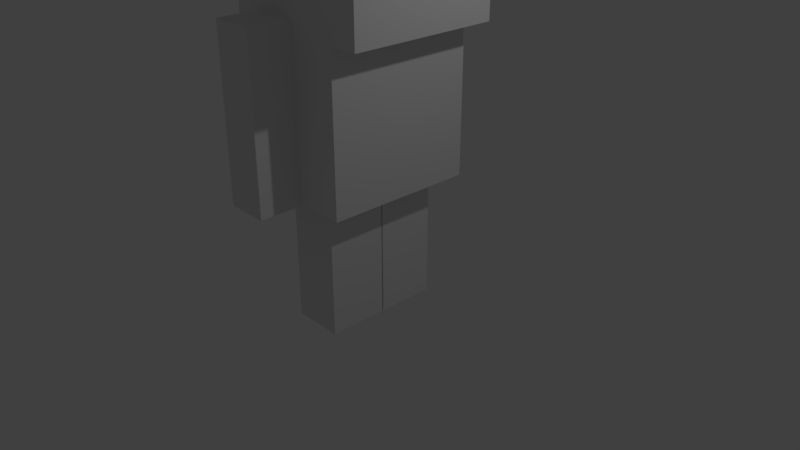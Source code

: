 # Source: player.blend  (saved by Blender 2.79.0; exported with 4.5.12 LTS)
import bpy
from mathutils import Matrix  # noqa: F401  (used for matrix-valued properties, if any)

bpy.ops.wm.read_factory_settings(use_empty=True)
scene = bpy.context.scene
scene.name = 'Scene'

# ---- collections
col_collection_1 = bpy.data.collections.new('Collection 1'); scene.collection.children.link(col_collection_1)

# ---- materials (node trees are filled in below, after node groups)
mat_material = bpy.data.materials.new('Material')
mat_material.alpha_threshold = 0.0
mat_material.use_transparent_shadow = False
mat_material.roughness = 0.5
mat_material.line_color = (0.0, 0.0, 0.0, 1.0)

# ---- material node trees

# ---- world
world_world = bpy.data.worlds.new('World'); scene.world = world_world
world_world.color = (0.05088, 0.05088, 0.05088)
world_world.use_sun_shadow = False
world_world.sun_shadow_jitter_overblur = 0.0
world_world.cycles.sampling_method = 'MANUAL'

# ---- cameras
cam_camera = bpy.data.cameras.new('Camera')
cam_camera.clip_end = 100.0
cam_camera.lens = 35.0
cam_camera.sensor_width = 32.0
cam_camera.sensor_height = 18.0
cam_camera.ortho_scale = 7.314
cam_camera.dof.focus_distance = 0.0
cam_camera.dof.aperture_fstop = 128.0

# ---- lights
light_lamp = bpy.data.lights.new('Lamp', 'POINT')
light_lamp.transmission_factor = 0.0
light_lamp.cutoff_distance = 30.0
light_lamp.energy = 100.0
light_lamp.shadow_buffer_clip_start = 1.001
light_lamp.shadow_soft_size = 0.1
light_lamp.shadow_maximum_resolution = 0.006
light_lamp.use_absolute_resolution = True

# ---- meshes
me_cube_006 = bpy.data.meshes.new('Cube.006')
me_cube_006.from_pydata([(0.9807, 1.028, -2.0), (0.9807, -0.9724, -2.0), (-1.019, -0.9724, -2.0), (-1.019, 1.028, -2.0), (0.9807, 1.028, -5.007e-06), (0.9807, -0.9724, -5.007e-06), (-1.019, -0.9724, -5.007e-06), (-1.019, 1.028, -5.007e-06)], [], [(0, 1, 2, 3), (4, 7, 6, 5), (0, 4, 5, 1), (1, 5, 6, 2), (2, 6, 7, 3), (4, 0, 3, 7)])
me_cube_006.materials.append(mat_material)
me_cube_006.use_remesh_preserve_volume = False
me_cube_006.use_remesh_preserve_attributes = False
me_cube_006.use_mirror_vertex_groups = False
me_cube_006.update()
me_cube_005 = bpy.data.meshes.new('Cube.005')
me_cube_005.from_pydata([(0.9751, 0.02348, -2.007), (0.9751, -1.977, -2.007), (-1.025, -1.977, -2.007), (-1.025, 0.02348, -2.007), (0.9751, 0.02348, -0.007216), (0.9751, -1.977, -0.007216), (-1.025, -1.977, -0.007216), (-1.025, 0.02348, -0.007216)], [], [(0, 1, 2, 3), (4, 7, 6, 5), (0, 4, 5, 1), (1, 5, 6, 2), (2, 6, 7, 3), (4, 0, 3, 7)])
me_cube_005.materials.append(mat_material)
me_cube_005.use_remesh_preserve_volume = False
me_cube_005.use_remesh_preserve_attributes = False
me_cube_005.use_mirror_vertex_groups = False
me_cube_005.update()
me_cube_004 = bpy.data.meshes.new('Cube.004')
me_cube_004.from_pydata([(0.9751, 0.02348, -2.007), (0.9751, -1.977, -2.007), (-1.025, -1.977, -2.007), (-1.025, 0.02348, -2.007), (0.9751, 0.02348, -0.007216), (0.9751, -1.977, -0.007216), (-1.025, -1.977, -0.007216), (-1.025, 0.02348, -0.007216)], [], [(0, 1, 2, 3), (4, 7, 6, 5), (0, 4, 5, 1), (1, 5, 6, 2), (2, 6, 7, 3), (4, 0, 3, 7)])
me_cube_004.materials.append(mat_material)
me_cube_004.use_remesh_preserve_volume = False
me_cube_004.use_remesh_preserve_attributes = False
me_cube_004.use_mirror_vertex_groups = False
me_cube_004.update()
me_cube_002 = bpy.data.meshes.new('Cube.002')
me_cube_002.from_pydata([(1.0, 1.0, -1.0), (1.0, -1.0, -1.0), (-1.0, -1.0, -1.0), (-1.0, 1.0, -1.0), (1.0, 1.0, 1.0), (1.0, -1.0, 1.0), (-1.0, -1.0, 1.0), (-1.0, 1.0, 1.0)], [], [(0, 1, 2, 3), (4, 7, 6, 5), (0, 4, 5, 1), (1, 5, 6, 2), (2, 6, 7, 3), (4, 0, 3, 7)])
me_cube_002.materials.append(mat_material)
me_cube_002.use_remesh_preserve_volume = False
me_cube_002.use_remesh_preserve_attributes = False
me_cube_002.use_mirror_vertex_groups = False
me_cube_002.update()
me_cube_001 = bpy.data.meshes.new('Cube.001')
me_cube_001.from_pydata([(1.0, 1.0, -1.0), (1.0, -1.0, -1.0), (-1.0, -1.0, -1.0), (-1.0, 1.0, -1.0), (1.0, 1.0, 1.0), (1.0, -1.0, 1.0), (-1.0, -1.0, 1.0), (-1.0, 1.0, 1.0)], [], [(0, 1, 2, 3), (4, 7, 6, 5), (0, 4, 5, 1), (1, 5, 6, 2), (2, 6, 7, 3), (4, 0, 3, 7)])
me_cube_001.materials.append(mat_material)
me_cube_001.use_remesh_preserve_volume = False
me_cube_001.use_remesh_preserve_attributes = False
me_cube_001.use_mirror_vertex_groups = False
me_cube_001.update()
me_cube = bpy.data.meshes.new('Cube')
me_cube.from_pydata([(0.9807, 1.028, -2.0), (0.9807, -0.9724, -2.0), (-1.019, -0.9724, -2.0), (-1.019, 1.028, -2.0), (0.9807, 1.028, -5.007e-06), (0.9807, -0.9724, -5.007e-06), (-1.019, -0.9724, -5.007e-06), (-1.019, 1.028, -5.007e-06)], [], [(0, 1, 2, 3), (4, 7, 6, 5), (0, 4, 5, 1), (1, 5, 6, 2), (2, 6, 7, 3), (4, 0, 3, 7)])
me_cube.materials.append(mat_material)
me_cube.use_remesh_preserve_volume = False
me_cube.use_remesh_preserve_attributes = False
me_cube.use_mirror_vertex_groups = False
me_cube.update()

# ---- objects
ob_cube_003 = bpy.data.objects.new('Cube.003', me_cube_006)
ob_cube_005 = bpy.data.objects.new('Cube.005', me_cube_005)
ob_cube_004 = bpy.data.objects.new('Cube.004', me_cube_004)
ob_cube_002 = bpy.data.objects.new('Cube.002', me_cube_002)
ob_cube_001 = bpy.data.objects.new('Cube.001', me_cube_001)
ob_cube = bpy.data.objects.new('Cube', me_cube)
ob_lamp = bpy.data.objects.new('Lamp', light_lamp)
ob_camera = bpy.data.objects.new('Camera', cam_camera)

# ---- transforms, parenting, visibility, modifiers, constraints
ob_cube_003.location = (-0.09698, 0.4103, 1.245)
ob_cube_003.scale = (0.34, 0.4, 1.0)
ob_cube_003.lock_rotations_4d = False
ob_cube_003.empty_display_type = 'ARROWS'
ob_cube_003.lineart.crease_threshold = 0.0
ob_cube_005.location = (-0.3272, -0.9583, 3.185)
ob_cube_005.scale = (0.2778, 0.3047, 1.1)
ob_cube_005.lock_rotations_4d = False
ob_cube_005.empty_display_type = 'ARROWS'
ob_cube_005.lineart.crease_threshold = 0.0
ob_cube_004.location = (-0.3272, 1.009, 3.185)
ob_cube_004.rotation_euler = (0.0, 0.0, 3.142)
ob_cube_004.scale = (0.2778, 0.3047, 1.1)
ob_cube_004.lock_rotations_4d = False
ob_cube_004.empty_display_type = 'ARROWS'
ob_cube_004.lineart.crease_threshold = 0.0
ob_cube_002.location = (-0.01409, 0.0, 4.0)
ob_cube_002.lock_rotations_4d = False
ob_cube_002.empty_display_type = 'ARROWS'
ob_cube_002.lineart.crease_threshold = 0.0
ob_cube_001.location = (-0.09409, 0.0, 2.0)
ob_cube_001.scale = (0.7, 1.0, 1.0)
ob_cube_001.lock_rotations_4d = False
ob_cube_001.empty_display_type = 'ARROWS'
ob_cube_001.lineart.crease_threshold = 0.0
ob_cube.location = (-0.09698, -0.4065, 1.245)
ob_cube.scale = (0.34, 0.4, 1.0)
ob_cube.lock_rotations_4d = False
ob_cube.empty_display_type = 'ARROWS'
ob_cube.lineart.crease_threshold = 0.0
ob_lamp.location = (4.076, 1.005, 5.904)
ob_lamp.rotation_euler = (0.6503, 0.05522, 1.866)
ob_lamp.lock_rotations_4d = False
ob_lamp.empty_display_type = 'ARROWS'
ob_lamp.color = (0.0, 0.0, 0.0, 0.0)
ob_lamp.lineart.crease_threshold = 0.0
ob_camera.location = (7.481, -6.508, 5.344)
ob_camera.rotation_euler = (1.109, 0.0, 0.8149)
ob_camera.lock_rotations_4d = False
ob_camera.empty_display_type = 'ARROWS'
ob_camera.color = (0.0, 0.0, 0.0, 0.0)
ob_camera.display_type = 'WIRE'
ob_camera.lineart.crease_threshold = 0.0

# ---- collection membership
col_collection_1.objects.link(ob_cube_003)
col_collection_1.objects.link(ob_cube_005)
col_collection_1.objects.link(ob_cube_004)
col_collection_1.objects.link(ob_cube_002)
col_collection_1.objects.link(ob_cube_001)
col_collection_1.objects.link(ob_cube)
col_collection_1.objects.link(ob_lamp)
col_collection_1.objects.link(ob_camera)

# ---- scene / render settings (as saved in the file)
scene.camera = ob_camera
scene.frame_start = 1; scene.frame_end = 250; scene.frame_set(1)
scene.render.engine = 'BLENDER_EEVEE_NEXT'
scene.render.resolution_percentage = 50
scene.render.dither_intensity = 0.0
scene.cycles.use_denoising = False
scene.cycles.samples = 128
scene.cycles.sampling_pattern = 'TABULATED_SOBOL'
scene.cycles.use_adaptive_sampling = False
scene.cycles.use_light_tree = False
scene.cycles.blur_glossy = 0.0
scene.cycles.sample_clamp_indirect = 0.0
scene.view_settings.view_transform = 'Standard'
bpy.context.view_layer.update()
